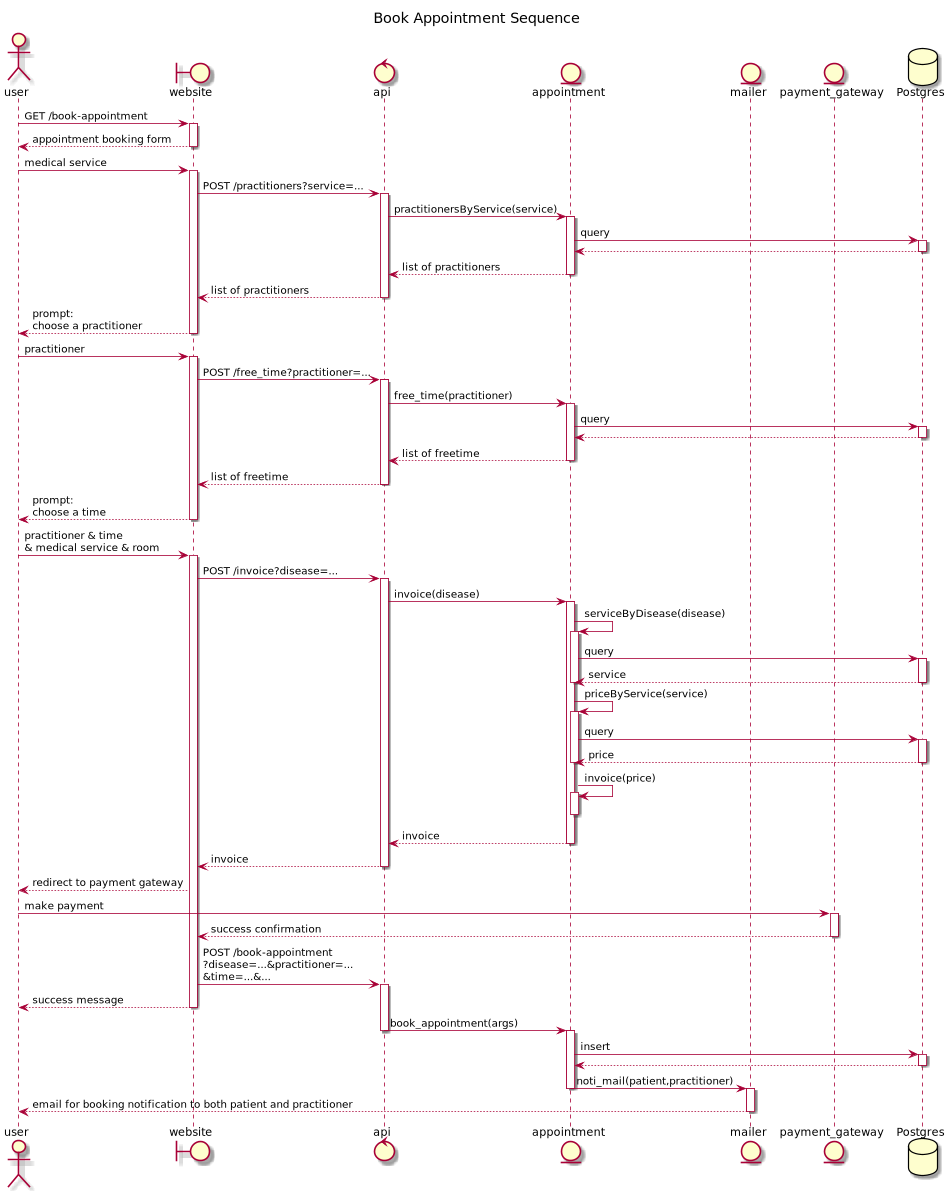

The diagram above was rendered by PlantUML. Its source (embedded in the PNG):
@startuml
title Book Appointment Sequence

actor user as U
boundary website as W
control api
entity appointment as A
entity mailer as M
entity payment_gateway as G
database Postgres as P

U -> W++: GET /book-appointment
return appointment booking form

U -> W++:  medical service
W -> api++: POST /practitioners?service=...
api -> A++: practitionersByService(service)
A -> P++: query
return
return list of practitioners
return list of practitioners
return prompt:\nchoose a practitioner

U -> W++:  practitioner
W -> api++: POST /free_time?practitioner=...
api -> A++: free_time(practitioner)
A -> P++: query
return
return list of freetime
return list of freetime
return prompt:\nchoose a time

U -> W++: practitioner & time \n& medical service & room
W -> api++: POST /invoice?disease=...
api -> A++: invoice(disease)
A -> A++: serviceByDisease(disease)
A -> P++: query
return service
A--
A -> A++: priceByService(service)
A -> P++: query
return price
A--
A -> A++: invoice(price)
A--
return invoice
return invoice
U <-- W: redirect to payment gateway

U -> G++: make payment
W <-- G--: success confirmation
W -> api++: POST /book-appointment\n?disease=...&practitioner=...\n&time=...&...
U <-- W--: success message
api -> A: book_appointment(args)
api--
A++
A -> P++: insert
return
A -> M: noti_mail(patient,practitioner)
A--
M++
U <-- M--: email for booking notification to both patient and practitioner
@enduml